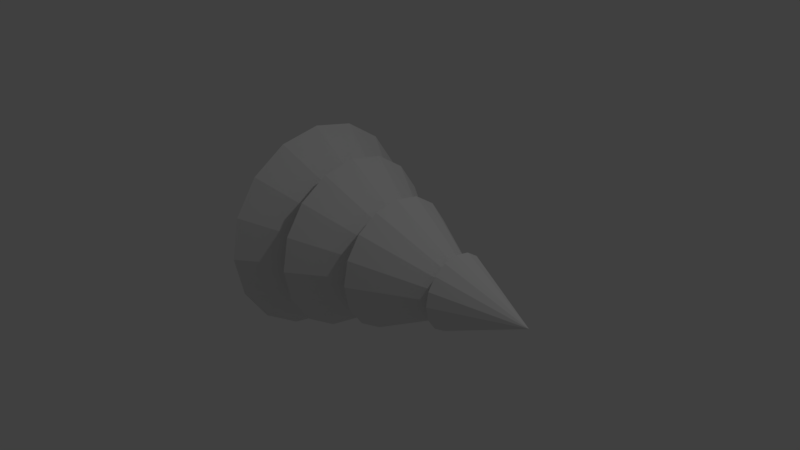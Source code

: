 # Source: Tree.blend  (saved by Blender 2.77.0; exported with 4.5.12 LTS)
import bpy
from mathutils import Matrix  # noqa: F401  (used for matrix-valued properties, if any)

bpy.ops.wm.read_factory_settings(use_empty=True)
scene = bpy.context.scene
scene.name = 'Scene'

# ---- collections
col_collection_1 = bpy.data.collections.new('Collection 1'); scene.collection.children.link(col_collection_1)

# ---- world
world_world = bpy.data.worlds.new('World'); scene.world = world_world
world_world.color = (0.05088, 0.05088, 0.05088)
world_world.use_sun_shadow = False
world_world.sun_shadow_jitter_overblur = 0.0
world_world.cycles.sampling_method = 'MANUAL'

# ---- cameras
cam_camera = bpy.data.cameras.new('Camera')
cam_camera.clip_end = 100.0
cam_camera.lens = 35.0
cam_camera.sensor_width = 32.0
cam_camera.sensor_height = 18.0
cam_camera.ortho_scale = 7.314
cam_camera.dof.focus_distance = 0.0
cam_camera.dof.aperture_fstop = 128.0

# ---- lights
light_lamp = bpy.data.lights.new('Lamp', 'POINT')
light_lamp.transmission_factor = 0.0
light_lamp.cutoff_distance = 30.0
light_lamp.energy = 100.0
light_lamp.shadow_buffer_clip_start = 1.001
light_lamp.shadow_soft_size = 0.1
light_lamp.shadow_maximum_resolution = 0.006
light_lamp.use_absolute_resolution = True

# ---- meshes
me_circle = bpy.data.meshes.new('Circle')
me_circle.from_pydata([(-1.551, 0.7, 0.05103), (-1.551, 0.6467, 0.3189), (-1.551, 0.495, 0.546), (-1.551, 0.2679, 0.6978), (-1.551, -3.297e-07, 0.751), (-1.551, -0.2679, 0.6978), (-1.551, -0.495, 0.546), (-1.551, -0.6467, 0.3189), (-1.551, -0.7, 0.05103), (-1.551, -0.6467, -0.2168), (-1.551, -0.495, -0.4439), (-1.551, -0.2679, -0.5957), (-1.551, -1.026e-07, -0.649), (-1.551, 0.2679, -0.5957), (-1.551, 0.495, -0.4439), (-1.551, 0.6467, -0.2168), (-0.951, 0.56, 0.05103), (-0.951, 0.5174, 0.2653), (-0.951, 0.396, 0.447), (-0.951, 0.2143, 0.5684), (-0.951, -2.282e-07, 0.611), (-0.951, -0.2143, 0.5684), (-0.951, -0.396, 0.447), (-0.951, -0.5174, 0.2653), (-0.951, -0.56, 0.05103), (-0.951, -0.5174, -0.1633), (-0.951, -0.396, -0.3449), (-0.951, -0.2143, -0.4663), (-0.951, -4.653e-08, -0.509), (-0.951, 0.2143, -0.4663), (-0.951, 0.396, -0.3449), (-0.951, 0.5174, -0.1633), (-1.051, 1.426, 0.05103), (-1.051, 1.317, 0.5966), (-1.051, 1.008, 1.059), (-1.051, 0.5456, 1.368), (-1.051, -3.696e-07, 1.477), (-1.051, -0.5456, 1.368), (-1.051, -1.008, 1.059), (-1.051, -1.317, 0.5966), (-1.051, -1.426, 0.05103), (-1.051, -1.317, -0.4945), (-1.051, -1.008, -0.957), (-1.051, -0.5456, -1.266), (-1.051, 9.278e-08, -1.375), (-1.051, 0.5456, -1.266), (-1.051, 1.008, -0.957), (-1.051, 1.317, -0.4945), (-0.251, 0.8383, 0.05103), (-0.251, 0.7744, 0.3718), (-0.251, 0.5927, 0.6438), (-0.251, 0.3208, 0.8255), (-0.251, -1.742e-07, 0.8893), (-0.251, -0.3208, 0.8255), (-0.251, -0.5927, 0.6438), (-0.251, -0.7744, 0.3718), (-0.251, -0.8383, 0.05103), (-0.251, -0.7744, -0.2698), (-0.251, -0.5927, -0.5417), (-0.251, -0.3208, -0.7234), (-0.251, 9.769e-08, -0.7872), (-0.251, 0.3208, -0.7234), (-0.251, 0.5927, -0.5417), (-0.251, 0.7744, -0.2698), (-0.351, 1.168, 0.05103), (-0.351, 1.079, 0.4978), (-0.351, 0.8256, 0.8766), (-0.351, 0.4468, 1.13), (-0.351, -2.408e-07, 1.219), (-0.351, -0.4468, 1.13), (-0.351, -0.8256, 0.8766), (-0.351, -1.079, 0.4978), (-0.351, -1.168, 0.05103), (-0.351, -1.079, -0.3958), (-0.351, -0.8256, -0.7746), (-0.351, -0.4468, -1.028), (-0.351, 1.379e-07, -1.117), (-0.351, 0.4468, -1.028), (-0.351, 0.8256, -0.7746), (-0.351, 1.079, -0.3958), (0.549, 0.5449, 0.05104), (0.549, 0.5034, 0.2595), (0.549, 0.3853, 0.4363), (0.549, 0.2085, 0.5544), (0.549, -1.753e-08, 0.5959), (0.549, -0.2085, 0.5544), (0.549, -0.3853, 0.4363), (0.549, -0.5034, 0.2595), (0.549, -0.5449, 0.05103), (0.549, -0.5034, -0.1575), (0.549, -0.3853, -0.3342), (0.549, -0.2085, -0.4524), (0.549, 1.592e-07, -0.4938), (0.549, 0.2085, -0.4524), (0.549, 0.3853, -0.3342), (0.549, 0.5034, -0.1575), (0.449, 0.8718, 0.05104), (0.449, 0.8054, 0.3847), (0.449, 0.6164, 0.6675), (0.449, 0.3336, 0.8565), (0.449, -7.023e-08, 0.9228), (0.449, -0.3336, 0.8565), (0.449, -0.6164, 0.6675), (0.449, -0.8054, 0.3847), (0.449, -0.8718, 0.05103), (0.449, -0.8054, -0.2826), (0.449, -0.6164, -0.5654), (0.449, -0.3336, -0.7544), (0.449, 2.125e-07, -0.8207), (0.449, 0.3336, -0.7544), (0.449, 0.6164, -0.5654), (0.449, 0.8054, -0.2826), (1.549, 0.2724, 0.05104), (1.549, 0.2517, 0.1553), (1.549, 0.1926, 0.2437), (1.549, 0.1043, 0.3027), (1.549, 1.887e-07, 0.3235), (1.549, -0.1043, 0.3027), (1.549, -0.1926, 0.2437), (1.549, -0.2517, 0.1553), (1.549, -0.2724, 0.05104), (1.549, -0.2517, -0.05322), (1.549, -0.1926, -0.1416), (1.549, -0.1043, -0.2007), (1.549, 2.771e-07, -0.2214), (1.549, 0.1043, -0.2007), (1.549, 0.1926, -0.1416), (1.549, 0.2517, -0.05322), (1.449, 0.494, 0.05104), (1.449, 0.4564, 0.2401), (1.449, 0.3493, 0.4004), (1.449, 0.189, 0.5074), (1.449, 1.395e-07, 0.545), (1.449, -0.189, 0.5074), (1.449, -0.3493, 0.4004), (1.449, -0.4564, 0.2401), (1.449, -0.494, 0.05104), (1.449, -0.4564, -0.138), (1.449, -0.3493, -0.2983), (1.449, -0.189, -0.4054), (1.449, 2.997e-07, -0.443), (1.449, 0.189, -0.4054), (1.449, 0.3493, -0.2983), (1.449, 0.4564, -0.138), (2.549, 3.797e-07, 0.05104)], [], [(3, 19, 18, 2), (11, 27, 26, 10), (4, 20, 19, 3), (12, 28, 27, 11), (5, 21, 20, 4), (13, 29, 28, 12), (6, 22, 21, 5), (14, 30, 29, 13), (7, 23, 22, 6), (15, 31, 30, 14), (8, 24, 23, 7), (1, 17, 16, 0), (0, 16, 31, 15), (9, 25, 24, 8), (2, 18, 17, 1), (10, 26, 25, 9), (1, 0, 15, 14, 13, 12, 11, 10, 9, 8, 7, 6, 5, 4, 3, 2), (18, 34, 33, 17), (26, 42, 41, 25), (19, 35, 34, 18), (27, 43, 42, 26), (20, 36, 35, 19), (28, 44, 43, 27), (21, 37, 36, 20), (29, 45, 44, 28), (22, 38, 37, 21), (30, 46, 45, 29), (23, 39, 38, 22), (31, 47, 46, 30), (24, 40, 39, 23), (17, 33, 32, 16), (16, 32, 47, 31), (25, 41, 40, 24), (39, 55, 54, 38), (47, 63, 62, 46), (40, 56, 55, 39), (33, 49, 48, 32), (32, 48, 63, 47), (41, 57, 56, 40), (34, 50, 49, 33), (42, 58, 57, 41), (35, 51, 50, 34), (43, 59, 58, 42), (36, 52, 51, 35), (44, 60, 59, 43), (37, 53, 52, 36), (45, 61, 60, 44), (38, 54, 53, 37), (46, 62, 61, 45), (60, 76, 75, 59), (53, 69, 68, 52), (61, 77, 76, 60), (54, 70, 69, 53), (62, 78, 77, 61), (55, 71, 70, 54), (63, 79, 78, 62), (56, 72, 71, 55), (49, 65, 64, 48), (48, 64, 79, 63), (57, 73, 72, 56), (50, 66, 65, 49), (58, 74, 73, 57), (51, 67, 66, 50), (59, 75, 74, 58), (52, 68, 67, 51), (66, 82, 81, 65), (74, 90, 89, 73), (67, 83, 82, 66), (75, 91, 90, 74), (68, 84, 83, 67), (76, 92, 91, 75), (69, 85, 84, 68), (77, 93, 92, 76), (70, 86, 85, 69), (78, 94, 93, 77), (71, 87, 86, 70), (79, 95, 94, 78), (72, 88, 87, 71), (65, 81, 80, 64), (64, 80, 95, 79), (73, 89, 88, 72), (87, 103, 102, 86), (95, 111, 110, 94), (88, 104, 103, 87), (81, 97, 96, 80), (80, 96, 111, 95), (89, 105, 104, 88), (82, 98, 97, 81), (90, 106, 105, 89), (83, 99, 98, 82), (91, 107, 106, 90), (84, 100, 99, 83), (92, 108, 107, 91), (85, 101, 100, 84), (93, 109, 108, 92), (86, 102, 101, 85), (94, 110, 109, 93), (108, 124, 123, 107), (101, 117, 116, 100), (109, 125, 124, 108), (102, 118, 117, 101), (110, 126, 125, 109), (103, 119, 118, 102), (111, 127, 126, 110), (104, 120, 119, 103), (97, 113, 112, 96), (96, 112, 127, 111), (105, 121, 120, 104), (98, 114, 113, 97), (106, 122, 121, 105), (99, 115, 114, 98), (107, 123, 122, 106), (100, 116, 115, 99), (122, 138, 137, 121), (115, 131, 130, 114), (123, 139, 138, 122), (116, 132, 131, 115), (124, 140, 139, 123), (117, 133, 132, 116), (125, 141, 140, 124), (118, 134, 133, 117), (126, 142, 141, 125), (119, 135, 134, 118), (127, 143, 142, 126), (120, 136, 135, 119), (113, 129, 128, 112), (112, 128, 143, 127), (121, 137, 136, 120), (114, 130, 129, 113), (143, 144, 142), (136, 144, 135), (129, 144, 128), (128, 144, 143), (137, 144, 136), (130, 144, 129), (138, 144, 137), (131, 144, 130), (139, 144, 138), (132, 144, 131), (140, 144, 139), (133, 144, 132), (141, 144, 140), (134, 144, 133), (142, 144, 141), (135, 144, 134)])
_uv = me_circle.uv_layers.new(name='UVMap')
_uv.uv.foreach_set('vector', [0.8729, 0.8579, 0.8729, 0.8579, 0.8729, 0.8579, 0.8729, 0.8579, 0.8729, 0.8579, 0.8729, 0.8579, 0.8729, 0.8579, 0.8729, 0.8579, 0.8729, 0.8579, 0.8729, 0.8579, 0.8729, 0.8579, 0.8729, 0.8579, 0.8729, 0.8579, 0.8729, 0.8579, 0.8729, 0.8579, 0.8729, 0.8579, 0.8729, 0.8579, 0.8729, 0.8579, 0.8729, 0.8579, 0.8729, 0.8579, 0.8729, 0.8579, 0.8729, 0.8579, 0.8729, 0.8579, 0.8729, 0.8579, 0.8729, 0.8579, 0.8729, 0.8579, 0.8729, 0.8579, 0.8729, 0.8579, 0.8729, 0.8579, 0.8729, 0.8579, 0.8729, 0.8579, 0.8729, 0.8579, 0.8729, 0.8579, 0.8729, 0.8579, 0.8729, 0.8579, 0.8729, 0.8579, 0.8729, 0.8579, 0.8729, 0.8579, 0.8729, 0.8579, 0.8729, 0.8579, 0.8729, 0.8579, 0.8729, 0.8579, 0.8729, 0.8579, 0.8729, 0.8579, 0.8729, 0.8579, 0.8729, 0.8579, 0.8729, 0.8579, 0.8729, 0.8579, 0.8729, 0.8579, 0.8729, 0.8579, 0.8729, 0.8579, 0.8729, 0.8579, 0.8729, 0.8579, 0.8729, 0.8579, 0.8729, 0.8579, 0.8729, 0.8579, 0.8729, 0.8579, 0.8729, 0.8579, 0.8729, 0.8579, 0.8729, 0.8579, 0.8729, 0.8579, 0.8729, 0.8579, 0.8729, 0.8579, 0.8729, 0.8579, 0.8729, 0.8579, 0.8729, 0.8579, 0.8729, 0.8579, 0.8729, 0.8579, 0.8729, 0.8579, 0.8729, 0.8579, 0.8729, 0.8579, 0.8729, 0.8579, 0.8729, 0.8579, 0.8729, 0.8579, 0.8729, 0.8579, 0.8729, 0.8579, 0.8729, 0.8579, 0.8729, 0.8579, 0.8729, 0.8579, 0.8729, 0.8579, 0.781, 0.6809, 0.781, 0.6809, 0.781, 0.6809, 0.781, 0.6809, 0.781, 0.6809, 0.781, 0.6809, 0.781, 0.6809, 0.781, 0.6809, 0.781, 0.6809, 0.781, 0.6809, 0.781, 0.6809, 0.781, 0.6809, 0.781, 0.6809, 0.781, 0.6809, 0.781, 0.6809, 0.781, 0.6809, 0.781, 0.6809, 0.781, 0.6809, 0.781, 0.6809, 0.781, 0.6809, 0.781, 0.6809, 0.781, 0.6809, 0.781, 0.6809, 0.781, 0.6809, 0.781, 0.6809, 0.781, 0.6809, 0.781, 0.6809, 0.781, 0.6809, 0.781, 0.6809, 0.781, 0.6809, 0.781, 0.6809, 0.781, 0.6809, 0.781, 0.6809, 0.781, 0.6809, 0.781, 0.6809, 0.781, 0.6809, 0.781, 0.6809, 0.781, 0.6809, 0.781, 0.6809, 0.781, 0.6809, 0.781, 0.6809, 0.781, 0.6809, 0.781, 0.6809, 0.781, 0.6809, 0.781, 0.6809, 0.781, 0.6809, 0.781, 0.6809, 0.781, 0.6809, 0.781, 0.6809, 0.781, 0.6809, 0.781, 0.6809, 0.781, 0.6809, 0.781, 0.6809, 0.781, 0.6809, 0.781, 0.6809, 0.781, 0.6809, 0.781, 0.6809, 0.781, 0.6809, 0.781, 0.6809, 0.781, 0.6809, 0.781, 0.6809, 0.781, 0.6809, 0.781, 0.6809, 0.781, 0.6809, 0.781, 0.6809, 0.781, 0.6809, 0.781, 0.6809, 0.781, 0.6809, 0.781, 0.6809, 0.781, 0.6809, 0.781, 0.6809, 0.781, 0.6809, 0.781, 0.6809, 0.781, 0.6809, 0.781, 0.6809, 0.781, 0.6809, 0.781, 0.6809, 0.781, 0.6809, 0.781, 0.6809, 0.781, 0.6809, 0.781, 0.6809, 0.781, 0.6809, 0.781, 0.6809, 0.781, 0.6809, 0.781, 0.6809, 0.781, 0.6809, 0.781, 0.6809, 0.781, 0.6809, 0.781, 0.6809, 0.781, 0.6809, 0.781, 0.6809, 0.781, 0.6809, 0.781, 0.6809, 0.781, 0.6809, 0.781, 0.6809, 0.781, 0.6809, 0.781, 0.6809, 0.781, 0.6809, 0.781, 0.6809, 0.781, 0.6809, 0.781, 0.6809, 0.781, 0.6809, 0.781, 0.6809, 0.781, 0.6809, 0.781, 0.6809, 0.781, 0.6809, 0.781, 0.6809, 0.781, 0.6809, 0.781, 0.6809, 0.781, 0.6809, 0.781, 0.6809, 0.781, 0.6809, 0.781, 0.6809, 0.781, 0.6809, 0.781, 0.6809, 0.781, 0.6809, 0.781, 0.6809, 0.781, 0.6809, 0.781, 0.6809, 0.781, 0.6809, 0.781, 0.6809, 0.781, 0.6809, 0.781, 0.6809, 0.781, 0.6809, 0.781, 0.6809, 0.781, 0.6809, 0.781, 0.6809, 0.781, 0.6809, 0.781, 0.6809, 0.781, 0.6809, 0.781, 0.6809, 0.781, 0.6809, 0.781, 0.6809, 0.781, 0.6809, 0.781, 0.6809, 0.781, 0.6809, 0.781, 0.6809, 0.781, 0.6809, 0.781, 0.6809, 0.781, 0.6809, 0.781, 0.6809, 0.781, 0.6809, 0.781, 0.6809, 0.781, 0.6809, 0.781, 0.6809, 0.781, 0.6809, 0.781, 0.6809, 0.781, 0.6809, 0.781, 0.6809, 0.781, 0.6809, 0.781, 0.6809, 0.781, 0.6809, 0.781, 0.6809, 0.781, 0.6809, 0.781, 0.6809, 0.781, 0.6809, 0.781, 0.6809, 0.781, 0.6809, 0.781, 0.6809, 0.781, 0.6809, 0.781, 0.6809, 0.781, 0.6809, 0.781, 0.6809, 0.781, 0.6809, 0.781, 0.6809, 0.781, 0.6809, 0.781, 0.6809, 0.781, 0.6809, 0.781, 0.6809, 0.781, 0.6809, 0.781, 0.6809, 0.781, 0.6809, 0.781, 0.6809, 0.781, 0.6809, 0.781, 0.6809, 0.781, 0.6809, 0.781, 0.6809, 0.781, 0.6809, 0.781, 0.6809, 0.781, 0.6809, 0.781, 0.6809, 0.781, 0.6809, 0.781, 0.6809, 0.781, 0.6809, 0.781, 0.6809, 0.781, 0.6809, 0.781, 0.6809, 0.781, 0.6809, 0.781, 0.6809, 0.781, 0.6809, 0.781, 0.6809, 0.781, 0.6809, 0.781, 0.6809, 0.781, 0.6809, 0.781, 0.6809, 0.781, 0.6809, 0.781, 0.6809, 0.781, 0.6809, 0.781, 0.6809, 0.781, 0.6809, 0.781, 0.6809, 0.781, 0.6809, 0.781, 0.6809, 0.781, 0.6809, 0.781, 0.6809, 0.781, 0.6809, 0.781, 0.6809, 0.781, 0.6809, 0.781, 0.6809, 0.781, 0.6809, 0.781, 0.6809, 0.781, 0.6809, 0.781, 0.6809, 0.781, 0.6809, 0.781, 0.6809, 0.781, 0.6809, 0.781, 0.6809, 0.781, 0.6809, 0.781, 0.6809, 0.781, 0.6809, 0.781, 0.6809, 0.781, 0.6809, 0.781, 0.6809, 0.781, 0.6809, 0.781, 0.6809, 0.781, 0.6809, 0.781, 0.6809, 0.781, 0.6809, 0.781, 0.6809, 0.781, 0.6809, 0.781, 0.6809, 0.781, 0.6809, 0.781, 0.6809, 0.781, 0.6809, 0.781, 0.6809, 0.781, 0.6809, 0.781, 0.6809, 0.781, 0.6809, 0.781, 0.6809, 0.781, 0.6809, 0.781, 0.6809, 0.781, 0.6809, 0.781, 0.6809, 0.781, 0.6809, 0.781, 0.6809, 0.781, 0.6809, 0.781, 0.6809, 0.781, 0.6809, 0.781, 0.6809, 0.781, 0.6809, 0.781, 0.6809, 0.781, 0.6809, 0.781, 0.6809, 0.781, 0.6809, 0.781, 0.6809, 0.781, 0.6809, 0.781, 0.6809, 0.781, 0.6809, 0.781, 0.6809, 0.781, 0.6809, 0.781, 0.6809, 0.781, 0.6809, 0.781, 0.6809, 0.781, 0.6809, 0.781, 0.6809, 0.781, 0.6809, 0.781, 0.6809, 0.781, 0.6809, 0.781, 0.6809, 0.781, 0.6809, 0.781, 0.6809, 0.781, 0.6809, 0.781, 0.6809, 0.781, 0.6809, 0.781, 0.6809, 0.781, 0.6809, 0.781, 0.6809, 0.781, 0.6809, 0.781, 0.6809, 0.781, 0.6809, 0.781, 0.6809, 0.781, 0.6809, 0.781, 0.6809, 0.781, 0.6809, 0.781, 0.6809, 0.781, 0.6809, 0.781, 0.6809, 0.781, 0.6809, 0.781, 0.6809, 0.781, 0.6809, 0.781, 0.6809, 0.781, 0.6809, 0.781, 0.6809, 0.781, 0.6809, 0.781, 0.6809, 0.781, 0.6809, 0.781, 0.6809, 0.781, 0.6809, 0.781, 0.6809, 0.781, 0.6809, 0.781, 0.6809, 0.781, 0.6809, 0.781, 0.6809, 0.781, 0.6809, 0.781, 0.6809, 0.781, 0.6809, 0.781, 0.6809, 0.781, 0.6809, 0.781, 0.6809, 0.781, 0.6809, 0.781, 0.6809, 0.781, 0.6809, 0.781, 0.6809, 0.781, 0.6809, 0.781, 0.6809, 0.781, 0.6809, 0.781, 0.6809, 0.781, 0.6809, 0.781, 0.6809, 0.781, 0.6809, 0.781, 0.6809, 0.781, 0.6809, 0.781, 0.6809, 0.781, 0.6809, 0.781, 0.6809, 0.781, 0.6809, 0.781, 0.6809, 0.781, 0.6809, 0.781, 0.6809, 0.781, 0.6809, 0.781, 0.6809, 0.781, 0.6809, 0.781, 0.6809, 0.781, 0.6809, 0.781, 0.6809, 0.781, 0.6809, 0.781, 0.6809, 0.781, 0.6809, 0.781, 0.6809, 0.781, 0.6809, 0.781, 0.6809, 0.781, 0.6809, 0.781, 0.6809, 0.781, 0.6809, 0.781, 0.6809, 0.781, 0.6809, 0.781, 0.6809, 0.781, 0.6809, 0.781, 0.6809, 0.781, 0.6809, 0.781, 0.6809, 0.781, 0.6809, 0.781, 0.6809, 0.781, 0.6809, 0.781, 0.6809, 0.781, 0.6809, 0.781, 0.6809, 0.781, 0.6809, 0.781, 0.6809, 0.781, 0.6809, 0.781, 0.6809, 0.781, 0.6809, 0.781, 0.6809, 0.781, 0.6809, 0.781, 0.6809, 0.781, 0.6809, 0.781, 0.6809, 0.781, 0.6809, 0.781, 0.6809, 0.781, 0.6809, 0.781, 0.6809, 0.781, 0.6809, 0.781, 0.6809, 0.781, 0.6809, 0.781, 0.6809, 0.781, 0.6809, 0.781, 0.6809, 0.781, 0.6809, 0.781, 0.6809, 0.781, 0.6809, 0.781, 0.6809, 0.781, 0.6809, 0.781, 0.6809, 0.781, 0.6809, 0.781, 0.6809, 0.781, 0.6809, 0.781, 0.6809, 0.781, 0.6809, 0.781, 0.6809, 0.781, 0.6809, 0.781, 0.6809, 0.781, 0.6809, 0.781, 0.6809, 0.781, 0.6809, 0.781, 0.6809, 0.781, 0.6809, 0.781, 0.6809, 0.781, 0.6809, 0.781, 0.6809, 0.781, 0.6809, 0.781, 0.6809, 0.781, 0.6809, 0.781, 0.6809, 0.781, 0.6809, 0.781, 0.6809, 0.781, 0.6809, 0.781, 0.6809, 0.781, 0.6809, 0.781, 0.6809, 0.781, 0.6809, 0.781, 0.6809, 0.781, 0.6809, 0.781, 0.6809, 0.781, 0.6809, 0.781, 0.6809, 0.781, 0.6809, 0.781, 0.6809, 0.781, 0.6809, 0.781, 0.6809, 0.781, 0.6809, 0.781, 0.6809, 0.781, 0.6809, 0.781, 0.6809, 0.781, 0.6809, 0.781, 0.6809, 0.781, 0.6809, 0.781, 0.6809, 0.781, 0.6809, 0.781, 0.6809, 0.781, 0.6809, 0.781, 0.6809, 0.781, 0.6809, 0.781, 0.6809, 0.781, 0.6809, 0.781, 0.6809, 0.781, 0.6809, 0.781, 0.6809, 0.781, 0.6809, 0.781, 0.6809, 0.781, 0.6809, 0.781, 0.6809, 0.781, 0.6809, 0.781, 0.6809, 0.781, 0.6809, 0.781, 0.6809, 0.781, 0.6809, 0.781, 0.6809, 0.781, 0.6809, 0.781, 0.6809, 0.781, 0.6809, 0.781, 0.6809, 0.781, 0.6809, 0.781, 0.6809, 0.781, 0.6809, 0.781, 0.6809, 0.781, 0.6809, 0.781, 0.6809, 0.781, 0.6809, 0.781, 0.6809, 0.781, 0.6809, 0.781, 0.6809, 0.781, 0.6809, 0.781, 0.6809, 0.781, 0.6809, 0.781, 0.6809, 0.781, 0.6809, 0.781, 0.6809, 0.781, 0.6809, 0.781, 0.6809, 0.781, 0.6809, 0.781, 0.6809, 0.781, 0.6809, 0.781, 0.6809, 0.781, 0.6809, 0.781, 0.6809, 0.781, 0.6809, 0.781, 0.6809, 0.781, 0.6809, 0.781, 0.6809, 0.781, 0.6809, 0.781, 0.6809, 0.781, 0.6809, 0.781, 0.6809, 0.781, 0.6809, 0.781, 0.6809, 0.781, 0.6809, 0.781, 0.6809, 0.781, 0.6809, 0.781, 0.6809, 0.781, 0.6809, 0.781, 0.6809, 0.781, 0.6809, 0.781, 0.6809, 0.781, 0.6809, 0.781, 0.6809, 0.781, 0.6809])
me_circle.use_remesh_preserve_volume = False
me_circle.use_remesh_preserve_attributes = False
me_circle.use_mirror_vertex_groups = False
me_circle.update()

# ---- objects
ob_circle = bpy.data.objects.new('Circle', me_circle)
ob_lamp = bpy.data.objects.new('Lamp', light_lamp)
ob_camera = bpy.data.objects.new('Camera', cam_camera)

# ---- transforms, parenting, visibility, modifiers, constraints
ob_circle.location = (0.0, 0.0, 0.0)
ob_circle.lineart.crease_threshold = 0.0
ob_lamp.location = (4.076, 1.005, 5.904)
ob_lamp.rotation_euler = (0.6503, 0.05522, 1.866)
ob_lamp.lock_rotations_4d = False
ob_lamp.empty_display_type = 'ARROWS'
ob_lamp.color = (0.0, 0.0, 0.0, 0.0)
ob_lamp.lineart.crease_threshold = 0.0
ob_camera.location = (7.481, -6.508, 5.344)
ob_camera.rotation_euler = (1.109, 0.01082, 0.8149)
ob_camera.lock_rotations_4d = False
ob_camera.empty_display_type = 'ARROWS'
ob_camera.color = (0.0, 0.0, 0.0, 0.0)
ob_camera.display_type = 'WIRE'
ob_camera.lineart.crease_threshold = 0.0

# ---- collection membership
col_collection_1.objects.link(ob_circle)
col_collection_1.objects.link(ob_lamp)
col_collection_1.objects.link(ob_camera)

# ---- scene / render settings (as saved in the file)
scene.camera = ob_camera
scene.frame_start = 1; scene.frame_end = 250; scene.frame_set(1)
scene.render.engine = 'BLENDER_EEVEE_NEXT'
scene.render.resolution_percentage = 50
scene.render.dither_intensity = 0.0
scene.cycles.use_denoising = False
scene.cycles.samples = 128
scene.cycles.sampling_pattern = 'TABULATED_SOBOL'
scene.cycles.light_sampling_threshold = 0.0
scene.cycles.use_adaptive_sampling = False
scene.cycles.use_light_tree = False
scene.cycles.blur_glossy = 0.0
scene.cycles.sample_clamp_indirect = 0.0
scene.view_settings.view_transform = 'Standard'
bpy.context.view_layer.update()
